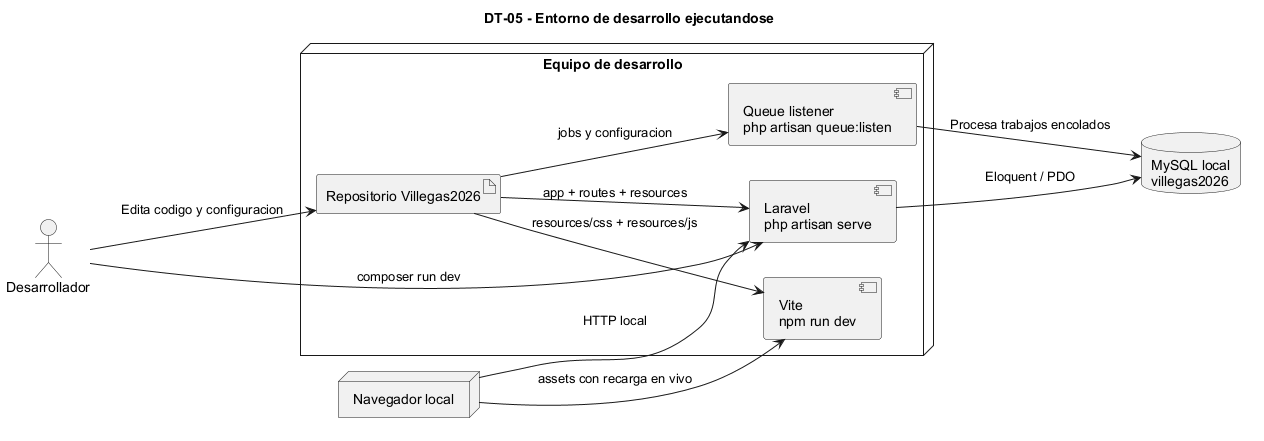

The diagram above was rendered by PlantUML. Its source (embedded in the PNG):
@startuml DT-05_entorno_desarrollo
title DT-05 - Entorno de desarrollo ejecutandose
left to right direction
skinparam shadowing false
skinparam componentStyle uml2
skinparam defaultFontName Arial

actor Desarrollador as Dev
node "Equipo de desarrollo" as Workstation {
  artifact "Repositorio Villegas2026" as Repo
  component "Laravel\nphp artisan serve" as Laravel
  component "Vite\nnpm run dev" as Vite
  component "Queue listener\nphp artisan queue:listen" as Queue
}
node "Navegador local" as Browser
database "MySQL local\nvillegas2026" as DB

Dev --> Repo : Edita codigo y configuracion
Dev --> Laravel : composer run dev
Repo --> Laravel : app + routes + resources
Repo --> Vite : resources/css + resources/js
Repo --> Queue : jobs y configuracion
Browser --> Laravel : HTTP local
Browser --> Vite : assets con recarga en vivo
Laravel --> DB : Eloquent / PDO
Queue --> DB : Procesa trabajos encolados
@enduml